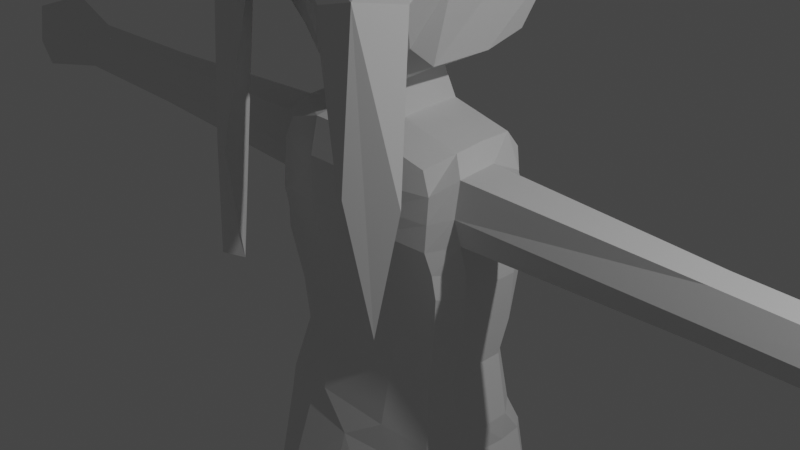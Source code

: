 # Source: Assistant_4.0.blend  (saved by Blender 2.80.75; exported with 4.5.12 LTS)
import bpy
from mathutils import Matrix  # noqa: F401  (used for matrix-valued properties, if any)

bpy.ops.wm.read_factory_settings(use_empty=True)
scene = bpy.context.scene
scene.name = 'Scene'

# ---- collections
col_collection = bpy.data.collections.new('Collection'); scene.collection.children.link(col_collection)

# ---- world
world_world = bpy.data.worlds.new('World'); scene.world = world_world
world_world.use_nodes = True; world_world.node_tree.nodes.clear()
_N = world_world.node_tree.nodes; _L = world_world.node_tree.links
n0 = _N.new('ShaderNodeOutputWorld'); n0.name = 'World Output'; n0.location = (300, 300)
n1 = _N.new('ShaderNodeBackground'); n1.name = 'Background'; n1.location = (10, 300)
n1.inputs[0].default_value = (0.05088, 0.05088, 0.05088, 1.0)
_L.new(n1.outputs[0], n0.inputs[0])
n0.is_active_output = True
world_world.color = (0.05088, 0.05088, 0.05088)
world_world.use_sun_shadow = False
world_world.sun_shadow_jitter_overblur = 0.0

# ---- cameras
cam_camera = bpy.data.cameras.new('Camera')
cam_camera.clip_end = 100.0
cam_camera.ortho_scale = 7.314

# ---- lights
light_light = bpy.data.lights.new('Light', 'POINT')
light_light.transmission_factor = 0.0
light_light.energy = 1000.0
light_light.shadow_soft_size = 0.1
light_light.shadow_maximum_resolution = 0.006
light_light.use_absolute_resolution = True

# ---- meshes
me_cube_004 = bpy.data.meshes.new('Cube.004')
me_cube_004.from_pydata([(0.5442, 1.054, 0.9597), (0.6869, 0.9236, -0.8036), (-0.55, 0.4537, -0.8913), (0.5442, 0.4537, 1.116), (-0.5799, 0.9237, 1.001), (-0.4778, 0.9837, -0.8842), (-0.6521, 0.4537, 1.158), (0.9138, 0.4537, -0.8107), (0.5442, 0.0, 1.116), (0.9138, 0.0, -0.8107), (-0.55, 0.0, -0.8913), (-0.6521, 0.0, 1.158), (-0.2882, 0.375, 1.274), (0.03483, 0.375, 1.306), (0.3911, 0.375, 1.306), (-0.2882, 1.054, 1.118), (0.03483, 1.054, 1.149), (0.3911, 1.054, 1.149), (-0.6093, 1.044, -1.993), (-0.6815, 0.4537, -1.965), (0.6625, 0.9836, -1.993), (0.4705, 1.114, -0.8775), (0.1142, 1.114, -0.8775), (-0.2088, 1.114, -0.9088), (-0.2882, 0.0, 1.318), (0.3911, 0.0, 1.349), (-0.7428, 0.4537, 0.7747), (-0.7488, 0.4537, 0.2745), (-0.6288, 0.4537, -0.2744), (0.5962, 1.024, 0.7075), (0.8267, 0.9636, 0.2682), (0.807, 0.9636, -0.2573), (0.7902, 0.4537, 0.6861), (1.047, 0.4337, 0.2967), (1.073, 0.4337, -0.2573), (-0.605, 1.024, 0.7747), (-0.6503, 1.024, 0.2317), (-0.5566, 1.084, -0.2744), (0.7902, 0.0, 0.6861), (1.06, 0.0, 0.2967), (1.086, 0.0, -0.2573), (-0.7428, 0.0, 0.7747), (-0.7488, 0.0, 0.2745), (-0.6288, 0.0, -0.2744), (-0.4016, 1.213, 0.9449), (-0.3789, 1.213, 0.2771), (-0.2882, 1.213, -0.3113), (0.03483, 1.213, 0.9761), (0.02348, 1.213, 0.297), (0.03483, 1.213, -0.28), (0.3911, 1.213, 0.806), (0.3911, 1.213, 0.263), (0.3911, 1.213, -0.28), (0.624, 0.8586, -1.312), (-0.5406, 0.4537, -1.327), (-0.4685, 0.9186, -1.363), (0.8508, 0.4537, -1.276), (0.8508, 0.0, -1.276), (-0.5406, 0.0, -1.327), (0.4099, 1.048, -1.297), (0.05363, 1.048, -1.297), (-0.2694, 1.048, -1.329), (0.8893, 0.4537, -1.965), (0.8893, 0.0, -1.965), (-0.6815, 0.0, -1.965), (0.4221, 0.4537, -1.965), (0.0659, 0.4537, -1.965), (-0.2571, 0.4537, -1.965), (0.4221, 1.174, -1.993), (0.0659, 1.174, -1.993), (-0.2571, 1.174, -1.993), (0.4221, 0.0, -1.965), (0.0659, 0.0, -1.965), (-0.2571, 0.0, -1.965), (-0.6855, 0.4537, -0.02132), (0.8553, 1.003, 0.01093), (1.129, 0.4185, 0.02684), (-0.5805, 1.054, -0.02132), (1.162, 0.0, 0.01611), (-0.6855, 0.0, -0.02132), (-0.2882, 1.213, -0.0398), (0.03483, 1.213, -0.008522), (0.3911, 1.213, -0.008522), (-0.32, 3.7, 0.8714), (-0.3097, 3.7, 0.3468), (-0.0344, 3.7, 0.8915), (-0.03584, 3.7, 0.363), (-0.3108, 5.452, 0.8466), (-0.3012, 5.452, 0.3727), (-0.04286, 5.452, 0.8653), (-0.04447, 5.452, 0.3876), (-0.7458, 0.4537, 0.5246), (0.7114, 0.9936, 0.4878), (0.9186, 0.4437, 0.4914), (-0.6277, 1.024, 0.5032), (0.9251, 0.0, 0.4914), (-0.7458, 0.0, 0.5246), (-0.4639, 1.213, 0.5769), (0.1539, 1.213, 0.6196), (0.3911, 1.213, 0.5345), (-0.4318, 3.7, 0.5918), (0.09947, 3.7, 0.627), (-0.4101, 5.447, 0.5938), (0.07654, 5.447, 0.6263), (-0.2773, 6.584, 0.7876), (-0.4721, 6.381, 1.011), (-0.2767, 6.579, 0.4651), (-0.4381, 6.381, 0.2131), (-0.05745, 6.586, 0.8018), (0.09393, 6.382, 1.052), (0.07432, 6.381, 0.2362), (-0.07287, 6.582, 0.4721), (-0.5578, 6.336, 0.5633), (-0.3238, 6.668, 0.5737), (0.009399, 6.632, 0.6319), (0.2618, 6.339, 0.6194), (-0.2052, 0.3117, 1.614), (0.01938, 0.3117, 1.645), (0.2969, 0.3117, 1.639), (-0.2052, 0.0, 1.473), (0.01938, 0.0, 1.505), (0.2969, 0.0, 1.498), (0.9594, 1.068, 2.702), (0.9745, 1.007, 3.268), (-0.5122, 0.6808, 2.048), (-0.5884, 0.5967, 3.745), (-0.8595, 0.9742, 2.719), (-0.8444, 0.9127, 3.285), (0.7163, 0.8846, 2.029), (0.7303, 0.7002, 3.723), (-0.8261, 0.0, 1.66), (-0.7942, 0.0, 3.82), (1.032, 0.0, 1.665), (0.9507, 0.0, 3.768), (1.416, 0.0, 3.284), (1.601, 0.0, 2.537), (-1.197, 0.0, 3.341), (-1.197, 0.0, 2.674), (0.2993, 0.8574, 1.903), (-0.3268, 0.789, 1.868), (-0.3504, 0.7638, 3.84), (0.3163, 0.7638, 3.84), (-0.3333, 0.0, 4.0), (0.3333, 0.0, 4.0), (0.2927, 0.0, 1.474), (-0.3417, 0.0, 1.506), (-0.3333, 1.0, 2.667), (0.3333, 1.0, 2.667), (-0.3182, 0.9385, 3.232), (0.3078, 1.007, 3.268), (0.9517, 1.037, 3.355), (-0.6112, 0.6271, 3.832), (-0.8637, 1.015, 3.333), (0.7076, 0.7306, 3.81), (-0.817, 0.0, 3.907), (0.928, 0.0, 3.855), (1.438, 0.0, 3.449), (-1.22, 0.0, 3.428), (-0.3732, 0.7942, 3.927), (0.2935, 0.7942, 3.927), (-0.3561, 0.0, 4.087), (0.3105, 0.0, 4.087), (-0.3696, 1.063, 3.235), (0.2851, 1.037, 3.355), (-1.318, 0.0, 3.076), (0.7956, 1.182, 2.925), (0.3174, 1.201, 3.237), (-0.5837, 1.142, 2.862), (-0.8735, 1.025, 2.553), (-1.37, 0.4528, 2.534), (-1.242, 0.7906, 2.56), (-0.8212, 0.0, 3.932), (-1.224, 0.0, 3.453), (-0.6154, 0.6555, 3.857), (0.2893, 0.8226, 3.952), (0.7034, 0.759, 3.835), (-0.8679, 1.044, 3.358), (0.9475, 1.066, 3.379), (1.434, 0.0, 3.474), (0.9238, 0.0, 3.88), (0.3064, 0.0, 4.112), (0.2809, 1.066, 3.379), (-0.3774, 0.8226, 3.952), (-0.3603, 0.0, 4.112), (-0.3738, 1.092, 3.26), (-1.323, 0.0, 3.101), (0.7914, 1.21, 2.949), (0.3132, 1.229, 3.261), (-0.8777, 1.053, 2.578), (-0.5879, 1.17, 2.887), (-1.428, 0.5631, 2.58), (-1.381, 0.9217, 2.663), (-1.239, 0.9629, -0.3626), (-1.482, 0.8292, 0.9061), (-1.201, 1.273, 0.9061), (-1.382, 1.143, -0.3212), (-1.507, 0.8976, 0.9993), (-1.205, 1.301, 0.9309), (1.196, 1.018, 3.035), (1.3, 0.7701, 3.038), (1.482, 0.338, 3.044), (1.576, 0.1134, 3.047), (1.01, 0.9278, 3.392), (1.172, 0.5742, 3.423), (1.311, 0.2695, 3.45), (-0.2117, 1.202, 2.957), (-0.2137, 1.23, 2.982), (-0.2119, 1.231, 2.983), (-0.145, 1.089, 3.31), (-0.7853, 1.153, -3.28), (-1.011, 0.6758, -3.1), (-0.7096, 0.6758, -2.266), (-0.6452, 1.067, -2.294), (0.8783, 0.6758, -2.275), (0.7963, 1.039, -2.303), (-0.7937, 0.0, -2.266), (0.9622, 0.0, -2.275), (0.3872, 1.181, -2.303), (-0.3333, 1.15, -2.303), (0.8441, 1.2, -3.28), (-1.048, 0.0, -3.1), (0.9948, 0.0, -3.251), (0.3562, 1.404, -3.28), (-0.3351, 1.389, -3.28), (-0.3007, 0.0, -3.28), (0.6582, 1.151, -2.303), (0.6993, 0.0, -3.28), (-0.5672, 1.09, -2.303), (-0.6318, 1.293, -3.28), (-0.634, 0.0, -3.28), (0.001146, 1.15, -2.303), (-0.0008379, 1.389, -3.28), (0.3372, 1.13, -4.292), (-0.2963, 1.126, -4.289), (-0.3066, 0.236, -4.29), (-0.5715, 0.3754, -4.288), (-0.6198, 0.67, -4.287), (0.3157, 0.2421, -4.291), (0.6338, 0.2382, -4.289), (0.7189, 0.6793, -4.291), (0.6145, 1.084, -4.291), (-0.4953, 1.025, -4.288), (-0.007287, 0.2426, -4.292), (0.01316, 1.119, -4.292), (0.6718, 0.9503, -4.292), (0.008449, 1.346, -4.264), (-0.3256, 1.346, -4.264), (0.007775, 0.0, -4.298), (0.3411, 0.0, -4.298), (-0.6589, 0.0, -4.298), (-0.3256, 0.0, -4.298), (0.9306, 0.0, -4.298), (0.3584, 1.356, -4.264), (0.9585, 0.6758, -4.298), (-0.8068, 0.163, -4.298), (-0.5827, 1.292, -4.264), (-0.8664, 0.6758, -4.298), (0.8803, 1.274, -4.298), (-0.7482, 1.251, -4.298), (-0.0006673, 1.002, -6.461), (-0.2823, 0.8844, -6.461), (-0.3458, 0.5349, -6.461), (-0.2923, 0.3897, -6.46), (0.3315, 1.005, -6.461), (0.5803, 0.6962, -6.462), (-0.3384, 0.8385, -6.461), (-0.3545, 0.6962, -6.462), (0.5172, 0.9435, -6.461), (0.9299, 0.6758, -3.28), (0.366, 0.0, -3.28), (0.6578, 1.39, -3.28), (0.03264, 0.0, -3.28), (0.6744, 0.0, -4.298), (0.6695, 1.346, -4.264), (-0.003148, 0.3976, -6.461), (0.3138, 0.3965, -6.46), (0.4937, 0.4408, -6.46), (0.0113, 0.5953, -8.992), (-0.2728, 0.5972, -8.992), (-0.2779, 0.8704, -8.992), (-0.5237, 0.9817, -9.426), (0.6578, 0.9817, -9.426), (-0.6463, 0.6962, -9.426), (0.3631, 0.9817, -9.426), (-0.3207, 0.9817, -9.426), (0.01529, 0.8704, -8.992), (-0.2901, 0.7306, -8.992), (0.1877, 0.6192, -8.992), (0.192, 0.8704, -8.992), (0.01524, 0.9817, -9.426), (0.3478, 0.4227, -9.426), (0.6511, 0.4227, -9.426), (-0.5703, 0.5484, -9.426), (0.01444, 0.4227, -9.426), (-0.3189, 0.4227, -9.426), (0.7528, 0.6962, -9.426), (0.9755, 0.4227, -9.426), (0.8967, 0.4227, -9.145), (0.9842, 0.6962, -9.155), (1.054, 0.6962, -9.426), (0.9384, 0.9817, -9.426), (0.8461, 0.9817, -9.159), (-0.5243, 0.9817, -9.201), (0.6493, 0.4227, -9.24), (0.01265, 0.4227, -9.191), (0.346, 0.4227, -9.191), (-0.5217, 0.5554, -9.201), (-0.607, 0.6962, -9.196), (-0.3207, 0.4227, -9.191), (0.9361, 0.4227, -9.284), (-0.6913, 0.2984, 3.783), (0.8743, 0.4423, 1.847), (-0.6691, 0.3404, 1.854), (0.8405, 0.3501, 3.746), (1.28, 0.5342, 2.62), (1.195, 0.5035, 3.276), (-1.028, 0.4871, 2.697), (-1.021, 0.4563, 3.313), (-0.3343, 0.3945, 1.687), (0.296, 0.4287, 1.689), (0.3248, 0.3819, 3.92), (-0.3419, 0.3819, 3.92), (1.272, 0.4227, -9.426), (1.193, 0.4227, -9.145), (1.281, 0.6962, -9.155), (1.351, 0.6962, -9.426), (1.235, 0.9817, -9.426), (1.143, 0.9817, -9.159), (1.233, 0.4227, -9.284), (1.309, 0.6962, -9.288), (1.188, 0.9817, -9.316), (-0.5237, 0.9817, -9.426), (0.6578, 0.9817, -9.426), (0.3631, 0.9817, -9.426), (-0.3207, 0.9817, -9.426), (0.01524, 0.9817, -9.426), (0.9384, 0.9817, -9.426), (0.8461, 0.9817, -9.159), (-0.5243, 0.9817, -9.201), (0.01464, 0.9817, -9.22), (-0.3213, 0.9817, -9.22), (0.3625, 0.9817, -9.228), (0.6264, 0.9817, -9.207), (0.8914, 0.9817, -9.316), (1.235, 0.9817, -9.426), (1.143, 0.9817, -9.159), (1.188, 0.9817, -9.316), (0.004333, 0.4668, -7.727), (0.3389, 0.9624, -7.727), (0.4714, 0.7149, -7.727), (-0.294, 0.8454, -7.727), (0.3989, 0.5197, -7.727), (-0.27, 0.5212, -7.727), (-0.2872, 0.4586, -7.727), (0.01259, 0.9554, -7.727), (-0.2834, 0.8996, -7.727), (0.3915, 0.9301, -7.727), (-0.3157, 0.6874, -7.727), (0.3191, 0.4653, -7.727), (0.2638, 0.7306, -8.992), (0.9034, 0.6962, -9.426), (0.798, 0.9817, -9.426), (0.8131, 0.4227, -9.426), (0.5187, 0.926, -9.075), (0.7926, 0.4227, -9.262), (0.798, 0.9817, -9.426), (0.7588, 0.9817, -9.262), (0.5187, 0.926, -9.075), (0.6237, 0.7134, -9.073), (0.5419, 0.5211, -9.068)], [], [(26, 6, 4, 35), (1, 7, 56, 53), (41, 11, 6, 26), (15, 4, 6, 12), (50, 17, 0, 29), (7, 9, 57, 56), (12, 6, 11, 24), (23, 22, 60, 61), (32, 3, 8, 38), (29, 0, 3, 32), (10, 2, 54, 58), (3, 14, 25, 8), (25, 14, 118, 121), (12, 24, 119, 116), (2, 5, 55, 54), (22, 21, 59, 60), (35, 4, 15, 44), (44, 15, 16, 47), (47, 16, 17, 50), (0, 17, 14, 3), (17, 16, 13, 14), (16, 15, 12, 13), (22, 49, 52, 21), (81, 48, 51, 82), (98, 47, 50, 99), (23, 46, 49, 22), (80, 45, 48, 81), (44, 47, 85, 83), (5, 37, 46, 23), (77, 36, 45, 80), (94, 35, 44, 97), (1, 31, 34, 7), (75, 30, 33, 76), (92, 29, 32, 93), (7, 34, 40, 9), (76, 33, 39, 78), (93, 32, 38, 95), (21, 52, 31, 1), (82, 51, 30, 75), (99, 50, 29, 92), (10, 43, 28, 2), (79, 42, 27, 74), (96, 41, 26, 91), (2, 28, 37, 5), (74, 27, 36, 77), (91, 26, 35, 94), (54, 55, 18, 19), (61, 60, 69, 70), (56, 57, 63, 62), (53, 56, 62, 20), (60, 59, 68, 69), (58, 54, 19, 64), (21, 1, 53, 59), (5, 23, 61, 55), (19, 67, 73, 64), (68, 20, 62, 65), (65, 62, 63, 71), (67, 66, 72, 73), (66, 65, 71, 72), (18, 70, 67, 19), (70, 69, 66, 67), (69, 68, 65, 66), (55, 61, 70, 18), (59, 53, 20, 68), (28, 74, 77, 37), (43, 79, 74, 28), (52, 82, 75, 31), (34, 76, 78, 40), (31, 75, 76, 34), (37, 77, 80, 46), (46, 80, 81, 49), (49, 81, 82, 52), (86, 84, 88, 90), (97, 44, 83, 100), (98, 48, 86, 101), (48, 45, 84, 86), (102, 87, 105, 112), (100, 83, 87, 102), (83, 85, 89, 87), (101, 86, 90, 103), (89, 103, 115, 109), (88, 102, 112, 107), (90, 88, 107, 110), (103, 90, 110, 115), (85, 101, 103, 89), (84, 100, 102, 88), (47, 98, 101, 85), (45, 97, 100, 84), (27, 91, 94, 36), (42, 96, 91, 27), (51, 99, 92, 30), (33, 93, 95, 39), (30, 92, 93, 33), (36, 94, 97, 45), (48, 98, 99, 51), (87, 89, 109, 105), (113, 106, 107, 112), (115, 110, 111, 114), (106, 111, 110, 107), (105, 109, 108, 104), (104, 113, 112, 105), (109, 115, 114, 108), (106, 113, 104, 108, 114, 111), (144, 120, 121), (144, 118, 138, 319), (13, 12, 116, 117), (14, 13, 117, 118), (317, 310, 125, 127), (149, 141, 129, 123), (311, 314, 135, 132), (138, 147, 122, 128), (147, 149, 123, 122), (314, 315, 134, 135), (321, 310, 131, 142), (319, 311, 132, 144), (315, 313, 133, 134), (312, 316, 126, 124), (316, 317, 127, 126), (312, 318, 145, 130), (138, 118, 117), (313, 320, 143, 133), (320, 321, 142, 143), (126, 127, 148, 146), (146, 148, 149, 147), (124, 126, 146, 139), (139, 146, 147, 138), (127, 125, 140, 148), (148, 140, 141, 149), (157, 152, 151, 154), (163, 150, 153, 159), (158, 160, 154, 151), (150, 156, 155, 153), (153, 155, 161, 159), (159, 161, 160, 158), (152, 162, 158, 151), (162, 163, 159, 158), (157, 164, 169, 170, 152), (163, 166, 165, 150), (162, 167, 205, 166, 163), (152, 170, 168), (168, 167, 162, 152), (172, 171, 173, 176), (181, 174, 175, 177), (182, 173, 171, 183), (177, 175, 179, 178, 204, 203, 202), (175, 174, 180, 179), (174, 182, 183, 180), (176, 173, 182, 184), (184, 182, 174, 181, 208), (172, 176, 191, 190, 185), (177, 202, 198), (181, 177, 186, 187), (184, 208, 206, 189), (176, 188, 191), (188, 176, 184, 189), (166, 205, 207, 187), (169, 164, 185, 190), (191, 188, 197, 195), (167, 168, 188, 189), (169, 190, 196, 193), (192, 193, 196, 195), (194, 192, 195, 197), (168, 170, 192, 194), (190, 191, 195, 196), (188, 168, 194, 197), (170, 169, 193, 192), (202, 203, 199), (203, 204, 200), (204, 178, 201), (207, 205, 206), (206, 205, 167, 189), (206, 208, 207), (207, 208, 181, 187), (225, 214, 219, 270), (227, 218, 223, 228), (211, 212, 209, 210), (213, 216, 221, 268), (215, 211, 210, 220), (214, 213, 268, 219), (230, 217, 222, 231), (217, 225, 270, 222), (212, 227, 228, 209), (218, 230, 231, 223), (223, 231, 245, 246), (209, 228, 255, 258), (224, 229, 249, 250), (222, 270, 273, 252), (271, 224, 250, 247), (231, 222, 252, 245), (210, 209, 258, 256), (229, 220, 254, 249), (228, 223, 246, 255), (220, 210, 256, 254), (243, 233, 246, 245), (242, 237, 248, 247), (235, 234, 250, 249), (238, 251, 272), (240, 232, 252, 273), (234, 242, 247, 250), (238, 239, 253, 251), (232, 243, 245, 252), (235, 249, 254), (233, 241, 255, 246), (236, 235, 254, 256), (237, 238, 272, 248), (239, 244, 257, 253), (244, 240, 273, 257), (241, 236, 256, 258), (241, 258, 255), (237, 242, 274, 275), (241, 233, 260, 265), (234, 235, 261, 262), (235, 236, 266, 261), (238, 237, 275, 276), (232, 240, 267, 263), (244, 239, 264, 267), (242, 234, 262, 274), (240, 244, 267), (239, 238, 276, 264), (236, 241, 265, 266), (243, 232, 263, 259), (233, 243, 259, 260), (269, 271, 247, 248), (221, 226, 272, 251), (268, 221, 251, 253), (219, 268, 253, 257), (270, 219, 257, 273), (226, 269, 248, 272), (352, 357, 286, 278), (352, 278, 353), (350, 355, 279), (347, 277, 287, 358), (355, 354, 285, 279), (349, 359, 288, 356), (354, 348, 288, 285), (357, 350, 279, 286), (358, 287, 351), (351, 287, 359, 349), (347, 353, 278, 277), (348, 356, 288), (280, 302, 338, 331), (304, 293, 290, 305), (301, 327, 345, 337), (364, 362, 296, 309), (330, 326, 344, 346), (307, 302, 280, 282), (305, 290, 291, 303), (361, 300, 299, 360), (304, 308, 294, 293), (361, 281, 332, 365), (306, 307, 282, 292), (306, 292, 294, 308), (289, 283, 281, 295, 291, 290, 293, 294, 292, 282, 280, 284), (298, 297, 323, 324), (296, 299, 325, 322), (362, 360, 299, 296), (368, 369, 297, 298), (284, 280, 331, 334), (368, 298, 301, 363), (283, 289, 335, 333), (297, 309, 328, 323), (299, 300, 326, 325), (278, 306, 308), (278, 286, 307, 306), (281, 283, 333, 332), (277, 278, 308, 304), (287, 305, 303), (286, 279, 302, 307), (289, 284, 334, 335), (369, 364, 309, 297), (277, 304, 305, 287), (19, 215, 64), (18, 211, 19), (18, 227, 212), (18, 218, 227), (70, 230, 218), (69, 217, 230), (68, 225, 217), (20, 214, 225), (20, 213, 214), (62, 216, 213), (19, 211, 215), (18, 212, 211), (18, 70, 218), (70, 69, 230), (69, 68, 217), (68, 20, 225), (20, 62, 213), (62, 63, 216), (145, 119, 120), (145, 116, 119), (139, 117, 116), (144, 145, 120), (144, 121, 118), (145, 318, 139, 116), (139, 138, 117), (141, 140, 321, 320), (129, 141, 320, 313), (124, 139, 318, 312), (137, 136, 317, 316), (130, 137, 316, 312), (123, 129, 313, 315), (138, 128, 311, 319), (140, 125, 310, 321), (122, 123, 315, 314), (128, 122, 314, 311), (136, 131, 310, 317), (329, 325, 326, 330), (329, 328, 322, 325), (324, 323, 328, 329), (324, 329, 330, 327), (309, 296, 322, 328), (326, 300, 336, 344), (301, 298, 324, 327), (338, 340, 334, 331), (340, 339, 335, 334), (339, 341, 333, 335), (341, 342, 332, 333), (366, 343, 336, 365), (367, 337, 343, 366), (288, 342, 341), (285, 288, 341, 339), (279, 285, 339, 340), (279, 340, 338), (343, 337, 345, 346), (336, 343, 346, 344), (288, 363, 301, 337, 367), (327, 330, 346, 345), (302, 279, 338), (263, 267, 356, 348), (274, 262, 353, 347), (276, 351, 349, 264), (275, 358, 351, 276), (266, 265, 350, 357), (259, 263, 348, 354), (264, 349, 356, 267), (260, 259, 354, 355), (274, 347, 358, 275), (265, 260, 355, 350), (261, 352, 353, 262), (261, 266, 357, 352), (288, 367, 366, 342), (342, 366, 365, 332), (287, 303, 364, 369), (359, 368, 363, 288), (359, 287, 369, 368), (291, 295, 360, 362), (300, 361, 365, 336), (281, 361, 360, 295), (303, 291, 362, 364)])
_uv = me_cube_004.uv_layers.new(name='UVMap')
_uv.uv.foreach_set('vector', [0.5625, 0.1875, 0.625, 0.1875, 0.625, 0.25, 0.5625, 0.25, 0.375, 0.25, 0.375, 0.3125, 0.375, 0.3125, 0.375, 0.25, 0.5625, 0.125, 0.625, 0.125, 0.625, 0.1875, 0.5625, 0.1875, 0.5625, 0.75, 0.625, 0.75, 0.625, 0.8125, 0.5625, 0.8125, 0.3125, 0.6875, 0.375, 0.6875, 0.375, 0.75, 0.3125, 0.75, 0.375, 0.3125, 0.375, 0.375, 0.375, 0.375, 0.375, 0.3125, 0.5625, 0.8125, 0.625, 0.8125, 0.625, 0.875, 0.5625, 0.875, 0.125, 0.5625, 0.125, 0.625, 0.125, 0.625, 0.125, 0.5625, 0.5625, 0.3125, 0.625, 0.3125, 0.625, 0.375, 0.5625, 0.375, 0.5625, 0.25, 0.625, 0.25, 0.625, 0.3125, 0.5625, 0.3125, 0.375, 0.125, 0.375, 0.1875, 0.375, 0.1875, 0.375, 0.125, 0.375, 0.8125, 0.4375, 0.8125, 0.4375, 0.875, 0.375, 0.875, 0.4375, 0.875, 0.4375, 0.8125, 0.4375, 0.8125, 0.4375, 0.875, 0.5625, 0.8125, 0.5625, 0.875, 0.5625, 0.875, 0.5625, 0.8125, 0.375, 0.1875, 0.375, 0.25, 0.375, 0.25, 0.375, 0.1875, 0.125, 0.625, 0.125, 0.6875, 0.125, 0.6875, 0.125, 0.625, 0.3125, 0.5, 0.375, 0.5, 0.375, 0.5625, 0.3125, 0.5625, 0.3125, 0.5625, 0.375, 0.5625, 0.375, 0.625, 0.3125, 0.625, 0.3125, 0.625, 0.375, 0.625, 0.375, 0.6875, 0.3125, 0.6875, 0.375, 0.75, 0.4375, 0.75, 0.4375, 0.8125, 0.375, 0.8125, 0.4375, 0.75, 0.5, 0.75, 0.5, 0.8125, 0.4375, 0.8125, 0.5, 0.75, 0.5625, 0.75, 0.5625, 0.8125, 0.5, 0.8125, 0.125, 0.625, 0.1875, 0.625, 0.1875, 0.6875, 0.125, 0.6875, 0.2188, 0.625, 0.25, 0.625, 0.25, 0.6875, 0.2188, 0.6875, 0.2812, 0.625, 0.3125, 0.625, 0.3125, 0.6875, 0.2812, 0.6875, 0.125, 0.5625, 0.1875, 0.5625, 0.1875, 0.625, 0.125, 0.625, 0.2188, 0.5625, 0.25, 0.5625, 0.25, 0.625, 0.2188, 0.625, 0.3125, 0.5625, 0.3125, 0.625, 0.3125, 0.625, 0.3125, 0.5625, 0.125, 0.5, 0.1875, 0.5, 0.1875, 0.5625, 0.125, 0.5625, 0.2188, 0.5, 0.25, 0.5, 0.25, 0.5625, 0.2188, 0.5625, 0.2812, 0.5, 0.3125, 0.5, 0.3125, 0.5625, 0.2812, 0.5625, 0.375, 0.25, 0.4375, 0.25, 0.4375, 0.3125, 0.375, 0.3125, 0.4687, 0.25, 0.5, 0.25, 0.5, 0.3125, 0.4688, 0.3125, 0.5312, 0.25, 0.5625, 0.25, 0.5625, 0.3125, 0.5313, 0.3125, 0.375, 0.3125, 0.4375, 0.3125, 0.4375, 0.375, 0.375, 0.375, 0.4688, 0.3125, 0.5, 0.3125, 0.5, 0.375, 0.4688, 0.375, 0.5313, 0.3125, 0.5625, 0.3125, 0.5625, 0.375, 0.5312, 0.375, 0.125, 0.6875, 0.1875, 0.6875, 0.1875, 0.75, 0.125, 0.75, 0.2188, 0.6875, 0.25, 0.6875, 0.25, 0.75, 0.2188, 0.75, 0.2812, 0.6875, 0.3125, 0.6875, 0.3125, 0.75, 0.2812, 0.75, 0.375, 0.125, 0.4375, 0.125, 0.4375, 0.1875, 0.375, 0.1875, 0.4688, 0.125, 0.5, 0.125, 0.5, 0.1875, 0.4688, 0.1875, 0.5312, 0.125, 0.5625, 0.125, 0.5625, 0.1875, 0.5312, 0.1875, 0.375, 0.1875, 0.4375, 0.1875, 0.4375, 0.25, 0.375, 0.25, 0.4688, 0.1875, 0.5, 0.1875, 0.5, 0.25, 0.4687, 0.25, 0.5312, 0.1875, 0.5625, 0.1875, 0.5625, 0.25, 0.5312, 0.25, 0.375, 0.1875, 0.375, 0.25, 0.375, 0.25, 0.375, 0.1875, 0.125, 0.5625, 0.125, 0.625, 0.125, 0.625, 0.125, 0.5625, 0.375, 0.3125, 0.375, 0.375, 0.375, 0.375, 0.375, 0.3125, 0.375, 0.25, 0.375, 0.3125, 0.375, 0.3125, 0.375, 0.25, 0.125, 0.625, 0.125, 0.6875, 0.125, 0.6875, 0.125, 0.625, 0.375, 0.125, 0.375, 0.1875, 0.375, 0.1875, 0.375, 0.125, 0.125, 0.6875, 0.125, 0.75, 0.125, 0.75, 0.125, 0.6875, 0.125, 0.5, 0.125, 0.5625, 0.125, 0.5625, 0.125, 0.5, 0.375, 0.5625, 0.4375, 0.5625, 0.4375, 0.625, 0.375, 0.625, 0.5625, 0.5, 0.625, 0.5, 0.625, 0.5625, 0.5625, 0.5625, 0.5625, 0.5625, 0.625, 0.5625, 0.625, 0.625, 0.5625, 0.625, 0.4375, 0.5625, 0.5, 0.5625, 0.5, 0.625, 0.4375, 0.625, 0.5, 0.5625, 0.5625, 0.5625, 0.5625, 0.625, 0.5, 0.625, 0.375, 0.5, 0.4375, 0.5, 0.4375, 0.5625, 0.375, 0.5625, 0.4375, 0.5, 0.5, 0.5, 0.5, 0.5625, 0.4375, 0.5625, 0.5, 0.5, 0.5625, 0.5, 0.5625, 0.5625, 0.5, 0.5625, 0.125, 0.5, 0.125, 0.5625, 0.125, 0.5625, 0.125, 0.5, 0.125, 0.6875, 0.125, 0.75, 0.125, 0.75, 0.125, 0.6875, 0.4375, 0.1875, 0.4688, 0.1875, 0.4687, 0.25, 0.4375, 0.25, 0.4375, 0.125, 0.4688, 0.125, 0.4688, 0.1875, 0.4375, 0.1875, 0.1875, 0.6875, 0.2188, 0.6875, 0.2188, 0.75, 0.1875, 0.75, 0.4375, 0.3125, 0.4688, 0.3125, 0.4688, 0.375, 0.4375, 0.375, 0.4375, 0.25, 0.4687, 0.25, 0.4688, 0.3125, 0.4375, 0.3125, 0.1875, 0.5, 0.2188, 0.5, 0.2188, 0.5625, 0.1875, 0.5625, 0.1875, 0.5625, 0.2188, 0.5625, 0.2188, 0.625, 0.1875, 0.625, 0.1875, 0.625, 0.2188, 0.625, 0.2188, 0.6875, 0.1875, 0.6875, 0.25, 0.625, 0.25, 0.5625, 0.25, 0.5625, 0.25, 0.625, 0.2812, 0.5625, 0.3125, 0.5625, 0.3125, 0.5625, 0.2812, 0.5625, 0.2812, 0.625, 0.25, 0.625, 0.25, 0.625, 0.2812, 0.625, 0.25, 0.625, 0.25, 0.5625, 0.25, 0.5625, 0.25, 0.625, 0.2812, 0.5625, 0.3125, 0.5625, 0.3125, 0.5625, 0.2812, 0.5625, 0.2812, 0.5625, 0.3125, 0.5625, 0.3125, 0.5625, 0.2812, 0.5625, 0.3125, 0.5625, 0.3125, 0.625, 0.3125, 0.625, 0.3125, 0.5625, 0.2812, 0.625, 0.25, 0.625, 0.25, 0.625, 0.2812, 0.625, 0.3125, 0.625, 0.2812, 0.625, 0.2812, 0.625, 0.3125, 0.625, 0.25, 0.5625, 0.2812, 0.5625, 0.2812, 0.5625, 0.25, 0.5625, 0.25, 0.625, 0.25, 0.5625, 0.25, 0.5625, 0.25, 0.625, 0.2812, 0.625, 0.25, 0.625, 0.25, 0.625, 0.2812, 0.625, 0.3125, 0.625, 0.2812, 0.625, 0.2812, 0.625, 0.3125, 0.625, 0.25, 0.5625, 0.2812, 0.5625, 0.2812, 0.5625, 0.25, 0.5625, 0.3125, 0.625, 0.2812, 0.625, 0.2812, 0.625, 0.3125, 0.625, 0.25, 0.5625, 0.2812, 0.5625, 0.2812, 0.5625, 0.25, 0.5625, 0.5, 0.1875, 0.5312, 0.1875, 0.5312, 0.25, 0.5, 0.25, 0.5, 0.125, 0.5312, 0.125, 0.5312, 0.1875, 0.5, 0.1875, 0.25, 0.6875, 0.2812, 0.6875, 0.2812, 0.75, 0.25, 0.75, 0.5, 0.3125, 0.5313, 0.3125, 0.5312, 0.375, 0.5, 0.375, 0.5, 0.25, 0.5312, 0.25, 0.5313, 0.3125, 0.5, 0.3125, 0.25, 0.5, 0.2812, 0.5, 0.2812, 0.5625, 0.25, 0.5625, 0.25, 0.625, 0.2812, 0.625, 0.2812, 0.6875, 0.25, 0.6875, 0.3125, 0.5625, 0.3125, 0.625, 0.3125, 0.625, 0.3125, 0.5625, 0.2795, 0.5802, 0.2698, 0.5844, 0.25, 0.5625, 0.2812, 0.5625, 0.2812, 0.625, 0.25, 0.625, 0.2695, 0.6036, 0.2818, 0.6094, 0.2698, 0.5844, 0.2695, 0.6036, 0.25, 0.625, 0.25, 0.5625, 0.3125, 0.5625, 0.3125, 0.625, 0.2947, 0.6046, 0.2947, 0.5846, 0.2947, 0.5846, 0.2795, 0.5802, 0.2812, 0.5625, 0.3125, 0.5625, 0.3125, 0.625, 0.2812, 0.625, 0.2818, 0.6094, 0.2947, 0.6046, 0.2698, 0.5844, 0.2795, 0.5802, 0.2947, 0.5846, 0.2947, 0.6046, 0.2818, 0.6094, 0.2695, 0.6036, 0.2929, 0.6225, 0.4375, 0.875, 0.4375, 0.875, 0.2929, 0.6225, 0.4375, 0.8125, 0.2917, 0.5, 0.2923, 0.5612, 0.5, 0.8125, 0.5625, 0.8125, 0.5625, 0.8125, 0.5, 0.8125, 0.4375, 0.8125, 0.5, 0.8125, 0.5, 0.8125, 0.4375, 0.8125, 0.5417, 0.1875, 0.625, 0.1875, 0.625, 0.25, 0.5417, 0.25, 0.5417, 0.4167, 0.625, 0.4167, 0.625, 0.5, 0.5417, 0.5, 0.375, 0.5625, 0.4583, 0.5625, 0.4583, 0.625, 0.375, 0.625, 0.375, 0.4167, 0.4583, 0.4167, 0.4583, 0.5, 0.375, 0.5, 0.4583, 0.4167, 0.5417, 0.4167, 0.5417, 0.5, 0.4583, 0.5, 0.4583, 0.5625, 0.5417, 0.5625, 0.5417, 0.625, 0.4583, 0.625, 0.7917, 0.5625, 0.875, 0.5625, 0.875, 0.625, 0.7917, 0.625, 0.2923, 0.5612, 0.375, 0.5625, 0.375, 0.625, 0.2929, 0.6225, 0.5417, 0.5625, 0.625, 0.5625, 0.625, 0.625, 0.5417, 0.625, 0.375, 0.1875, 0.4583, 0.1875, 0.4583, 0.25, 0.375, 0.25, 0.4583, 0.1875, 0.5417, 0.1875, 0.5417, 0.25, 0.4583, 0.25, 0.125, 0.5625, 0.2083, 0.5625, 0.2083, 0.625, 0.125, 0.625, 0.2917, 0.5, 0.4375, 0.8125, 0.5, 0.8125, 0.625, 0.5625, 0.7083, 0.5625, 0.7083, 0.625, 0.625, 0.625, 0.7083, 0.5625, 0.7917, 0.5625, 0.7917, 0.625, 0.7083, 0.625, 0.4583, 0.25, 0.5417, 0.25, 0.5417, 0.3333, 0.4583, 0.3333, 0.4583, 0.3333, 0.5417, 0.3333, 0.5417, 0.4167, 0.4583, 0.4167, 0.375, 0.25, 0.4583, 0.25, 0.4583, 0.3333, 0.375, 0.3333, 0.375, 0.3333, 0.4583, 0.3333, 0.4583, 0.4167, 0.375, 0.4167, 0.5417, 0.25, 0.625, 0.25, 0.625, 0.3333, 0.5417, 0.3333, 0.5417, 0.3333, 0.625, 0.3333, 0.625, 0.4167, 0.5417, 0.4167, 0.5417, 0.125, 0.5417, 0.25, 0.625, 0.25, 0.625, 0.125, 0.5417, 0.4167, 0.5417, 0.5, 0.625, 0.5, 0.625, 0.4167, 0.7917, 0.5, 0.7917, 0.625, 0.875, 0.625, 0.875, 0.5, 0.5417, 0.5, 0.5417, 0.625, 0.625, 0.625, 0.625, 0.5, 0.625, 0.5, 0.625, 0.625, 0.7083, 0.625, 0.7083, 0.5, 0.7083, 0.5, 0.7083, 0.625, 0.7917, 0.625, 0.7917, 0.5, 0.5417, 0.25, 0.5417, 0.3333, 0.625, 0.3333, 0.625, 0.25, 0.5417, 0.3333, 0.5417, 0.4167, 0.625, 0.4167, 0.625, 0.3333, 0.5417, 0.125, 0.5417, 0.125, 0.5417, 0.2061, 0.5417, 0.25, 0.5417, 0.25, 0.5417, 0.4167, 0.5417, 0.4167, 0.5417, 0.5, 0.5417, 0.5, 0.5417, 0.3333, 0.5417, 0.3333, 0.5417, 0.3822, 0.5417, 0.4167, 0.5417, 0.4167, 0.5417, 0.25, 0.5417, 0.25, 0.5417, 0.2955, 0.5417, 0.2955, 0.5417, 0.3333, 0.5417, 0.3333, 0.5417, 0.25, 0.5417, 0.125, 0.625, 0.125, 0.625, 0.25, 0.5417, 0.25, 0.5417, 0.4167, 0.625, 0.4167, 0.625, 0.5, 0.5417, 0.5, 0.7917, 0.5, 0.875, 0.5, 0.875, 0.625, 0.7917, 0.625, 0.5417, 0.5, 0.625, 0.5, 0.625, 0.625, 0.5417, 0.625, 0.5417, 0.5934, 0.5417, 0.5576, 0.5417, 0.5162, 0.625, 0.5, 0.7083, 0.5, 0.7083, 0.625, 0.625, 0.625, 0.7083, 0.5, 0.7917, 0.5, 0.7917, 0.625, 0.7083, 0.625, 0.5417, 0.25, 0.625, 0.25, 0.625, 0.3333, 0.5417, 0.3333, 0.5417, 0.3333, 0.625, 0.3333, 0.625, 0.4167, 0.5417, 0.4167, 0.5417, 0.3734, 0.5417, 0.125, 0.5417, 0.25, 0.5417, 0.25, 0.5417, 0.2061, 0.5417, 0.125, 0.5417, 0.5, 0.5417, 0.5162, 0.5417, 0.5109, 0.5417, 0.4167, 0.5417, 0.5, 0.5417, 0.5, 0.5417, 0.4167, 0.5417, 0.3333, 0.5417, 0.3734, 0.5417, 0.3824, 0.5417, 0.3333, 0.5417, 0.25, 0.5417, 0.2955, 0.5417, 0.25, 0.5417, 0.2955, 0.5417, 0.25, 0.5417, 0.3333, 0.5417, 0.3333, 0.5417, 0.4167, 0.5417, 0.3822, 0.5417, 0.3826, 0.5417, 0.4167, 0.5417, 0.2061, 0.5417, 0.125, 0.5417, 0.125, 0.5417, 0.2061, 0.5417, 0.25, 0.5417, 0.2955, 0.5417, 0.2955, 0.5417, 0.25, 0.5417, 0.3333, 0.5417, 0.2955, 0.5417, 0.2955, 0.5417, 0.3333, 0.5417, 0.2061, 0.5417, 0.2061, 0.5417, 0.2061, 0.5417, 0.2061, 0.5417, 0.25, 0.5417, 0.2061, 0.5417, 0.2061, 0.5417, 0.25, 0.5417, 0.2955, 0.5417, 0.25, 0.5417, 0.25, 0.5417, 0.2955, 0.5417, 0.2955, 0.5417, 0.25, 0.5417, 0.25, 0.5417, 0.2955, 0.5417, 0.2061, 0.5417, 0.25, 0.5417, 0.25, 0.5417, 0.2061, 0.5417, 0.2955, 0.5417, 0.2955, 0.5417, 0.2955, 0.5417, 0.2955, 0.5417, 0.25, 0.5417, 0.2061, 0.5417, 0.2061, 0.5417, 0.25, 0.5417, 0.5162, 0.5417, 0.5576, 0.5417, 0.5387, 0.5417, 0.5576, 0.5417, 0.5934, 0.5417, 0.5871, 0.5417, 0.5934, 0.5417, 0.625, 0.5417, 0.6123, 0.5417, 0.3826, 0.5417, 0.3822, 0.5417, 0.3824, 0.5417, 0.3824, 0.5417, 0.3822, 0.5417, 0.3333, 0.5417, 0.3333, 0.5417, 0.3824, 0.5417, 0.3734, 0.5417, 0.3826, 0.5417, 0.3826, 0.5417, 0.3734, 0.5417, 0.4167, 0.5417, 0.4167, 0.375, 0.4583, 0.375, 0.5, 0.375, 0.5, 0.375, 0.4583, 0.375, 0.2917, 0.375, 0.3333, 0.375, 0.3333, 0.375, 0.2917, 0.375, 0.1875, 0.375, 0.25, 0.375, 0.25, 0.375, 0.1875, 0.375, 0.5625, 0.375, 0.625, 0.375, 0.625, 0.375, 0.5625, 0.375, 0.125, 0.375, 0.1875, 0.375, 0.1875, 0.375, 0.125, 0.375, 0.5, 0.375, 0.5625, 0.375, 0.5625, 0.375, 0.5, 0.375, 0.375, 0.375, 0.4167, 0.375, 0.4167, 0.375, 0.375, 0.375, 0.4167, 0.375, 0.4583, 0.375, 0.4583, 0.375, 0.4167, 0.375, 0.25, 0.375, 0.2917, 0.375, 0.2917, 0.375, 0.25, 0.375, 0.3333, 0.375, 0.375, 0.375, 0.375, 0.375, 0.3333, 0.375, 0.3333, 0.375, 0.375, 0.375, 0.375, 0.375, 0.3333, 0.375, 0.25, 0.375, 0.2917, 0.375, 0.2917, 0.375, 0.25, 0.0, 0.0, 0.0, 0.0, 0.0, 0.0, 0.0, 0.0, 0.375, 0.4167, 0.375, 0.4583, 0.375, 0.4583, 0.375, 0.4167, 0.0, 0.0, 0.0, 0.0, 0.0, 0.0, 0.0, 0.0, 0.375, 0.375, 0.375, 0.4167, 0.375, 0.4167, 0.375, 0.375, 0.375, 0.1875, 0.375, 0.25, 0.375, 0.25, 0.375, 0.1875, 0.0, 0.0, 0.0, 0.0, 0.0, 0.0, 0.0, 0.0, 0.375, 0.2917, 0.375, 0.3333, 0.375, 0.3333, 0.375, 0.2917, 0.375, 0.125, 0.375, 0.1875, 0.375, 0.1875, 0.375, 0.125, 0.3103, 0.3138, 0.3129, 0.273, 0.375, 0.3333, 0.375, 0.375, 0.107, 0.112, 0.1227, 0.1509, 0.0, 0.0, 0.0, 0.0, 0.124, 0.08428, 0.1074, 0.09407, 0.0, 0.0, 0.0, 0.0, 0.2517, 0.3807, 0.375, 0.625, 0.0, 0.0, 0.3354, 0.4227, 0.3201, 0.3685, 0.375, 0.4167, 0.375, 0.4583, 0.1074, 0.09407, 0.107, 0.112, 0.0, 0.0, 0.0, 0.0, 0.2517, 0.3807, 0.3107, 0.4396, 0.375, 0.5625, 0.375, 0.625, 0.3201, 0.3685, 0.3103, 0.3138, 0.375, 0.375, 0.375, 0.4167, 0.124, 0.08428, 0.0, 0.0, 0.0, 0.0, 0.3129, 0.273, 0.3307, 0.245, 0.375, 0.2917, 0.375, 0.3333, 0.2684, 0.1758, 0.1266, 0.08401, 0.0, 0.0, 0.375, 0.1875, 0.1227, 0.1509, 0.2003, 0.2915, 0.0, 0.0, 0.0, 0.0, 0.3107, 0.4396, 0.3371, 0.4411, 0.375, 0.5, 0.375, 0.5625, 0.3371, 0.4411, 0.3354, 0.4227, 0.375, 0.4583, 0.375, 0.5, 0.3308, 0.2399, 0.2684, 0.1758, 0.375, 0.1875, 0.375, 0.25, 0.3308, 0.2399, 0.375, 0.25, 0.375, 0.2917, 0.1227, 0.1509, 0.107, 0.112, 0.107, 0.112, 0.1227, 0.1509, 0.3307, 0.245, 0.3129, 0.273, 0.3129, 0.273, 0.3307, 0.245, 0.1074, 0.09407, 0.124, 0.08428, 0.124, 0.08428, 0.1074, 0.09407, 0.1266, 0.08401, 0.2684, 0.1758, 0.2684, 0.1758, 0.1266, 0.08401, 0.2003, 0.2915, 0.1227, 0.1509, 0.1227, 0.1509, 0.2003, 0.2915, 0.3201, 0.3685, 0.3354, 0.4227, 0.3354, 0.4227, 0.3201, 0.3685, 0.3371, 0.4411, 0.3107, 0.4396, 0.3107, 0.4396, 0.3371, 0.4411, 0.107, 0.112, 0.1074, 0.09407, 0.1074, 0.09407, 0.107, 0.112, 0.3354, 0.4227, 0.3371, 0.4411, 0.3354, 0.4227, 0.3107, 0.4396, 0.2517, 0.3807, 0.2517, 0.3807, 0.3107, 0.4396, 0.2684, 0.1758, 0.3308, 0.2399, 0.3308, 0.2399, 0.2684, 0.1758, 0.3103, 0.3138, 0.3201, 0.3685, 0.3201, 0.3685, 0.3103, 0.3138, 0.3129, 0.273, 0.3103, 0.3138, 0.3103, 0.3138, 0.3129, 0.273, 0.0, 0.0, 0.0, 0.0, 0.0, 0.0, 0.0, 0.0, 0.0, 0.0, 0.0, 0.0, 0.0, 0.0, 0.0, 0.0, 0.375, 0.5625, 0.375, 0.625, 0.375, 0.625, 0.375, 0.5625, 0.375, 0.5, 0.375, 0.5625, 0.375, 0.5625, 0.375, 0.5, 0.375, 0.4583, 0.375, 0.5, 0.375, 0.5, 0.375, 0.4583, 0.0, 0.0, 0.0, 0.0, 0.0, 0.0, 0.0, 0.0, 0.1266, 0.08401, 0.2684, 0.1758, 0.2684, 0.1758, 0.1266, 0.08401, 0.0, 0.0, 0.0, 0.0, 0.0, 0.0, 0.3307, 0.245, 0.3129, 0.273, 0.3307, 0.245, 0.0, 0.0, 0.0, 0.0, 0.0, 0.0, 0.0, 0.0, 0.3129, 0.273, 0.3103, 0.3138, 0.3103, 0.3138, 0.3129, 0.273, 0.0, 0.0, 0.0, 0.0, 0.0, 0.0, 0.0, 0.0, 0.3103, 0.3138, 0.3201, 0.3685, 0.3201, 0.3685, 0.3103, 0.3138, 0.2684, 0.1758, 0.3308, 0.2399, 0.3308, 0.2399, 0.2684, 0.1758, 0.0, 0.0, 0.0, 0.0, 0.0, 0.0, 0.0, 0.0, 0.0, 0.0, 0.0, 0.0, 0.0, 0.0, 0.107, 0.112, 0.1074, 0.09407, 0.1074, 0.09407, 0.107, 0.112, 0.3201, 0.3685, 0.3354, 0.4227, 0.3201, 0.3685, 0.3308, 0.2399, 0.3308, 0.2399, 0.3308, 0.2399, 0.3308, 0.2399, 0.0, 0.0, 0.0, 0.0, 0.0, 0.0, 0.0, 0.0, 0.0, 0.0, 0.0, 0.0, 0.0, 0.0, 0.0, 0.0, 0.0, 0.0, 0.0, 0.0, 0.0, 0.0, 0.0, 0.0, 0.0, 0.0, 0.0, 0.0, 0.0, 0.0, 0.0, 0.0, 0.2684, 0.1758, 0.3308, 0.2399, 0.3308, 0.2399, 0.2684, 0.1758, 0.0, 0.0, 0.0, 0.0, 0.0, 0.0, 0.0, 0.0, 0.3371, 0.4411, 0.3371, 0.4411, 0.3107, 0.4396, 0.3107, 0.4396, 0.107, 0.112, 0.1074, 0.09407, 0.1074, 0.09407, 0.107, 0.112, 0.3371, 0.4411, 0.3371, 0.4411, 0.3371, 0.4411, 0.1685, 0.2206, 0.1266, 0.08401, 0.2684, 0.1758, 0.2684, 0.1758, 0.1266, 0.08401, 0.0, 0.0, 0.0, 0.0, 0.0, 0.0, 0.0, 0.0, 0.3103, 0.3138, 0.3201, 0.3685, 0.3371, 0.4411, 0.3107, 0.4396, 0.2003, 0.2915, 0.1227, 0.1509, 0.107, 0.112, 0.1074, 0.09407, 0.1266, 0.08401, 0.2684, 0.1758, 0.3307, 0.245, 0.3129, 0.273, 0.0, 0.0, 0.0, 0.0, 0.0, 0.0, 0.0, 0.0, 0.2003, 0.2915, 0.3107, 0.4396, 0.3107, 0.4396, 0.2003, 0.2915, 0.2003, 0.2915, 0.3107, 0.4396, 0.3107, 0.4396, 0.2003, 0.2915, 0.0, 0.0, 0.0, 0.0, 0.0, 0.0, 0.0, 0.0, 0.3129, 0.273, 0.3307, 0.245, 0.3307, 0.245, 0.3129, 0.273, 0.0, 0.0, 0.0, 0.0, 0.0, 0.0, 0.0, 0.0, 0.3201, 0.3685, 0.3103, 0.3138, 0.3103, 0.3138, 0.3201, 0.3685, 0.0, 0.0, 0.0, 0.0, 0.0, 0.0, 0.0, 0.0, 0.3107, 0.4396, 0.3371, 0.4411, 0.3371, 0.4411, 0.3107, 0.4396, 0.0, 0.0, 0.0, 0.0, 0.0, 0.0, 0.1266, 0.08401, 0.2684, 0.1758, 0.2684, 0.1758, 0.1266, 0.08401, 0.3371, 0.4411, 0.3201, 0.3685, 0.3201, 0.3685, 0.3371, 0.4411, 0.107, 0.112, 0.1074, 0.09407, 0.1074, 0.09407, 0.107, 0.112, 0.0, 0.0, 0.0, 0.0, 0.0, 0.0, 0.2684, 0.1758, 0.3308, 0.2399, 0.3308, 0.2399, 0.2684, 0.1758, 0.3103, 0.3138, 0.3129, 0.273, 0.3129, 0.273, 0.3103, 0.3138, 0.0, 0.0, 0.0, 0.0, 0.0, 0.0, 0.0, 0.0, 0.0, 0.0, 0.0, 0.0, 0.0, 0.0, 0.0, 0.0, 0.375, 0.5625, 0.375, 0.125, 0.375, 0.625, 0.375, 0.5, 0.375, 0.1875, 0.375, 0.5625, 0.375, 0.5, 0.375, 0.2917, 0.375, 0.25, 0.125, 0.5, 0.375, 0.3333, 0.375, 0.2917, 0.4375, 0.5, 0.375, 0.375, 0.375, 0.3333, 0.5, 0.5, 0.375, 0.4167, 0.375, 0.375, 0.125, 0.6875, 0.375, 0.4583, 0.375, 0.4167, 0.125, 0.75, 0.375, 0.5, 0.375, 0.4583, 0.625, 0.5, 0.375, 0.5625, 0.375, 0.5, 0.625, 0.5625, 0.375, 0.625, 0.375, 0.5625, 0.375, 0.5625, 0.375, 0.1875, 0.375, 0.125, 0.375, 0.5, 0.375, 0.25, 0.375, 0.1875, 0.125, 0.5, 0.125, 0.5625, 0.375, 0.3333, 0.4375, 0.5, 0.5, 0.5, 0.375, 0.375, 0.5, 0.5, 0.5625, 0.5, 0.375, 0.4167, 0.125, 0.6875, 0.125, 0.75, 0.375, 0.4583, 0.625, 0.5, 0.625, 0.5625, 0.375, 0.5625, 0.625, 0.5625, 0.625, 0.625, 0.375, 0.625, 0.2083, 0.625, 0.5625, 0.875, 0.4375, 0.875, 0.2083, 0.625, 0.5625, 0.8125, 0.5625, 0.875, 0.375, 0.3333, 0.5, 0.8125, 0.5625, 0.8125, 0.2929, 0.6225, 0.2083, 0.625, 0.4375, 0.875, 0.2929, 0.6225, 0.4375, 0.875, 0.4375, 0.8125, 0.2083, 0.625, 0.2083, 0.5625, 0.2083, 0.5, 0.5625, 0.8125, 0.375, 0.3333, 0.375, 0.4167, 0.5, 0.8125, 0.7083, 0.5, 0.7917, 0.5, 0.7917, 0.5625, 0.7083, 0.5625, 0.625, 0.5, 0.7083, 0.5, 0.7083, 0.5625, 0.625, 0.5625, 0.125, 0.5, 0.2083, 0.5, 0.2083, 0.5625, 0.125, 0.5625, 0.4583, 0.125, 0.5417, 0.125, 0.5417, 0.1875, 0.4583, 0.1875, 0.375, 0.125, 0.4583, 0.125, 0.4583, 0.1875, 0.375, 0.1875, 0.5417, 0.5, 0.625, 0.5, 0.625, 0.5625, 0.5417, 0.5625, 0.2917, 0.5, 0.375, 0.5, 0.375, 0.5625, 0.2923, 0.5612, 0.7917, 0.5, 0.875, 0.5, 0.875, 0.5625, 0.7917, 0.5625, 0.4583, 0.5, 0.5417, 0.5, 0.5417, 0.5625, 0.4583, 0.5625, 0.375, 0.5, 0.4583, 0.5, 0.4583, 0.5625, 0.375, 0.5625, 0.5417, 0.125, 0.625, 0.125, 0.625, 0.1875, 0.5417, 0.1875, 0.0, 0.0, 0.0, 0.0, 0.0, 0.0, 0.0, 0.0, 0.3107, 0.4396, 0.2517, 0.3807, 0.2517, 0.3807, 0.3107, 0.4396, 0.3107, 0.4396, 0.2517, 0.3807, 0.2517, 0.3807, 0.3107, 0.4396, 0.0, 0.0, 0.0, 0.0, 0.0, 0.0, 0.0, 0.0, 0.0, 0.0, 0.0, 0.0, 0.0, 0.0, 0.0, 0.0, 0.3371, 0.4411, 0.3371, 0.4411, 0.3371, 0.4411, 0.3371, 0.4411, 0.0, 0.0, 0.0, 0.0, 0.0, 0.0, 0.0, 0.0, 0.3307, 0.245, 0.3129, 0.273, 0.3129, 0.273, 0.3307, 0.245, 0.3129, 0.273, 0.3103, 0.3138, 0.3103, 0.3138, 0.3129, 0.273, 0.3103, 0.3138, 0.3201, 0.3685, 0.3201, 0.3685, 0.3103, 0.3138, 0.3201, 0.3685, 0.3354, 0.4227, 0.3354, 0.4227, 0.3201, 0.3685, 0.3354, 0.4227, 0.3354, 0.4227, 0.3354, 0.4227, 0.3354, 0.4227, 0.3354, 0.4227, 0.3354, 0.4227, 0.3354, 0.4227, 0.3354, 0.4227, 0.3354, 0.4227, 0.3354, 0.4227, 0.3201, 0.3685, 0.3103, 0.3138, 0.3201, 0.3685, 0.3201, 0.3685, 0.3103, 0.3138, 0.3129, 0.273, 0.3103, 0.3138, 0.3103, 0.3138, 0.3129, 0.273, 0.3129, 0.273, 0.3129, 0.273, 0.3307, 0.245, 0.3354, 0.4227, 0.3354, 0.4227, 0.3354, 0.4227, 0.3354, 0.4227, 0.3354, 0.4227, 0.3354, 0.4227, 0.3354, 0.4227, 0.3354, 0.4227, 0.0, 0.0, 0.0, 0.0, 0.0, 0.0, 0.0, 0.0, 0.0, 0.0, 0.0, 0.0, 0.0, 0.0, 0.0, 0.0, 0.0, 0.0, 0.3308, 0.2399, 0.3308, 0.2399, 0.3308, 0.2399, 0.3201, 0.3685, 0.3354, 0.4227, 0.3354, 0.4227, 0.3201, 0.3685, 0.107, 0.112, 0.1074, 0.09407, 0.1074, 0.09407, 0.107, 0.112, 0.0, 0.0, 0.0, 0.0, 0.0, 0.0, 0.0, 0.0, 0.0, 0.0, 0.0, 0.0, 0.0, 0.0, 0.0, 0.0, 0.2684, 0.1758, 0.3308, 0.2399, 0.3308, 0.2399, 0.2684, 0.1758, 0.3103, 0.3138, 0.3201, 0.3685, 0.3201, 0.3685, 0.3103, 0.3138, 0.0, 0.0, 0.0, 0.0, 0.0, 0.0, 0.0, 0.0, 0.3129, 0.273, 0.3103, 0.3138, 0.3103, 0.3138, 0.3129, 0.273, 0.0, 0.0, 0.0, 0.0, 0.0, 0.0, 0.0, 0.0, 0.3307, 0.245, 0.3129, 0.273, 0.3129, 0.273, 0.3307, 0.245, 0.0, 0.0, 0.0, 0.0, 0.0, 0.0, 0.0, 0.0, 0.1266, 0.08401, 0.2684, 0.1758, 0.2684, 0.1758, 0.1266, 0.08401, 0.3354, 0.4227, 0.3354, 0.4227, 0.3354, 0.4227, 0.3354, 0.4227, 0.3354, 0.4227, 0.3354, 0.4227, 0.3354, 0.4227, 0.3354, 0.4227, 0.0, 0.0, 0.0, 0.0, 0.0, 0.0, 0.0, 0.0, 0.0, 0.0, 0.0, 0.0, 0.0, 0.0, 0.0, 0.0, 0.0, 0.0, 0.0, 0.0, 0.0, 0.0, 0.0, 0.0, 0.2003, 0.2915, 0.3107, 0.4396, 0.3107, 0.4396, 0.2003, 0.2915, 0.3371, 0.4411, 0.3371, 0.4411, 0.1685, 0.2206, 0.3371, 0.4411, 0.3371, 0.4411, 0.3371, 0.4411, 0.3107, 0.4396, 0.3107, 0.4396, 0.0, 0.0, 0.0, 0.0, 0.0, 0.0, 0.0, 0.0])
me_cube_004.use_remesh_fix_poles = True
me_cube_004.use_remesh_preserve_attributes = False
me_cube_004.use_mirror_vertex_groups = False
me_cube_004.update()
arm_armature_002 = bpy.data.armatures.new('Armature.002')  # bones are not reproduced

# ---- objects
ob_light = bpy.data.objects.new('Light', light_light)
ob_camera = bpy.data.objects.new('Camera', cam_camera)
ob_torso = bpy.data.objects.new('Torso', me_cube_004)
ob_armature = bpy.data.objects.new('Armature', arm_armature_002)

# ---- transforms, parenting, visibility, modifiers, constraints
ob_light.parent = ob_torso
ob_light.matrix_parent_inverse = Matrix(((-4.371e-08, 1.0, 0.0, -0.0), (-1.0, -4.371e-08, -0.0, 0.0), (0.0, -0.0, 1.0, -0.0), (-0.0, 0.0, -0.0, 1.0)))
ob_light.location = (8.0, 0.0, 7.0)
ob_light.rotation_euler = (0.6503, 0.05522, 1.866)
ob_light.lock_rotations_4d = False
ob_light.empty_display_type = 'ARROWS'
ob_light.color = (0.0, 0.0, 0.0, 0.0)
ob_light.lineart.crease_threshold = 0.0
ob_camera.location = (7.359, -6.926, 4.958)
ob_camera.rotation_euler = (1.109, 0.0, 0.8149)
ob_camera.lock_rotations_4d = False
ob_camera.empty_display_type = 'ARROWS'
ob_camera.color = (0.0, 0.0, 0.0, 0.0)
ob_camera.display_type = 'WIRE'
ob_camera.lineart.crease_threshold = 0.0
ob_torso.parent = ob_armature
ob_torso.matrix_parent_inverse = Matrix(((1.0, -0.0, -0.0, -0.0196), (-0.0, 1.0, 0.0, 4.055e-07), (-0.0, -0.0, 1.0, 3.018), (-0.0, 0.0, -0.0, 1.0)))
ob_torso.location = (0.0, 0.0, 0.0)
ob_torso.rotation_euler = (0.0, -0.0, 1.571)
ob_torso.lineart.crease_threshold = 0.0
_vg = ob_torso.vertex_groups.new(name='Bone')
for _i, _w in zip([18, 19, 20, 54, 55, 57, 58, 61, 62, 63, 64, 65, 66, 67, 69, 70, 71, 73, 209, 210, 211, 212, 213, 214, 215, 216, 218, 220, 221, 224, 226, 227, 228, 229, 230, 249, 250, 254, 269, 271], [0.2165, 0.1274, 0.006523, 0.03097, 0.05286, 0.00773, 0.06445, 0.02104, 0.05511, 0.1048, 0.3281, 0.01616, 0.01758, 0.06609, 0.02233, 0.07774, 0.02324, 0.07787, 0.02733, 0.1024, 0.1221, 0.08809, 0.05752, 0.005834, 0.4688, 0.281, 0.05099, 0.3416, 0.05161, 0.09102, 0.03242, 0.07955, 0.001225, 0.1671, 0.004015, 0.03723, 0.005361, 0.0434, 0.02806, 0.05192]): _vg.add([_i], _w, 'REPLACE')
_vg = ob_torso.vertex_groups.new(name='Bone.001')
for _i, _w in zip([1, 2, 5, 7, 9, 10, 18, 19, 20, 21, 22, 23, 28, 30, 31, 33, 34, 37, 39, 40, 43, 46, 49, 51, 52, 53, 54, 55, 56, 57, 58, 59, 60, 61, 62, 63, 64, 65, 66, 67, 68, 69, 70, 71, 72, 73, 74, 75, 76, 77, 78, 79, 80, 81, 82, 92, 93, 95, 209, 210, 211, 212, 213, 214, 215, 216, 217, 218, 219, 220, 221, 222, 225, 226, 227, 228, 229, 230, 268, 270], [0.2482, 0.2231, 0.2392, 0.2644, 0.2878, 0.2218, 0.3641, 0.6242, 0.4206, 0.2676, 0.262, 0.2634, 0.06672, 0.04036, 0.1046, 0.04408, 0.1119, 0.0822, 0.05207, 0.1276, 0.06648, 0.09419, 0.09496, 0.01973, 0.1021, 0.5882, 0.656, 0.5753, 0.6193, 0.6113, 0.6662, 0.5667, 0.5695, 0.568, 0.625, 0.6427, 0.5458, 0.7692, 0.8264, 0.7792, 0.4832, 0.536, 0.5, 0.8495, 0.9753, 0.8691, 0.02718, 0.06806, 0.07284, 0.04339, 0.08405, 0.02861, 0.05042, 0.0513, 0.06195, 0.009984, 0.01347, 0.01889, 0.00697, 0.04832, 0.2407, 0.1885, 0.2736, 0.2078, 0.2714, 0.336, 0.2058, 0.1935, 0.01494, 0.05931, 0.06187, 0.0009744, 0.2012, 0.02984, 0.1859, 0.002706, 0.01249, 0.1976, 0.03327, 0.007391]): _vg.add([_i], _w, 'REPLACE')
_vg = ob_torso.vertex_groups.new(name='Bone.002')
for _i, _w in zip([0, 1, 2, 3, 5, 7, 9, 10, 11, 17, 18, 19, 20, 21, 22, 23, 26, 27, 28, 29, 30, 31, 32, 33, 34, 35, 36, 37, 38, 39, 40, 41, 42, 43, 45, 46, 48, 49, 50, 51, 52, 53, 54, 55, 56, 57, 58, 59, 60, 61, 62, 63, 64, 65, 68, 69, 70, 74, 75, 76, 77, 78, 79, 80, 81, 82, 91, 92, 93, 94, 95, 96, 99, 216], [0.05368, 0.5139, 0.6426, 0.003661, 0.5521, 0.5094, 0.4591, 0.6601, 0.005317, 0.01951, 0.04768, 0.03256, 0.05163, 0.5069, 0.5154, 0.5214, 0.0543, 0.1665, 0.5774, 0.08342, 0.1872, 0.4518, 0.07416, 0.1692, 0.4335, 0.01039, 0.1367, 0.4575, 0.07022, 0.1566, 0.3166, 0.06493, 0.1882, 0.5942, 0.03119, 0.4583, 0.04438, 0.4463, 0.05078, 0.1528, 0.4511, 0.2031, 0.2127, 0.2096, 0.2025, 0.2025, 0.2093, 0.2223, 0.2288, 0.2233, 0.04233, 0.0471, 0.01512, 0.002227, 0.05007, 0.05024, 0.05133, 0.3218, 0.2882, 0.2656, 0.271, 0.2332, 0.3458, 0.2531, 0.2413, 0.2742, 0.09475, 0.1236, 0.1146, 0.05886, 0.1082, 0.1115, 0.08634, 0.001655]): _vg.add([_i], _w, 'REPLACE')
_vg = ob_torso.vertex_groups.new(name='Bone.003')
for _i, _w in zip([0, 1, 2, 3, 4, 5, 6, 7, 8, 9, 10, 11, 12, 13, 14, 15, 16, 17, 21, 22, 23, 24, 25, 26, 27, 28, 29, 30, 31, 32, 33, 34, 35, 36, 37, 38, 39, 40, 41, 42, 43, 44, 45, 46, 47, 48, 49, 50, 51, 52, 53, 56, 57, 59, 60, 61, 74, 75, 76, 77, 78, 79, 80, 81, 82, 91, 92, 93, 94, 95, 96, 98, 99, 116, 117, 118, 119, 121], [0.3619, 0.1191, 0.05953, 0.6463, 0.2356, 0.05903, 0.6069, 0.1404, 0.6197, 0.172, 0.06225, 0.5996, 0.5357, 0.2335, 0.556, 0.1248, 0.1359, 0.2952, 0.08879, 0.07142, 0.0597, 0.2048, 0.3026, 0.636, 0.5843, 0.2304, 0.4155, 0.5155, 0.2884, 0.6956, 0.6441, 0.3594, 0.153, 0.173, 0.1402, 0.7165, 0.6659, 0.4692, 0.6972, 0.648, 0.2618, 0.007819, 0.04003, 0.1371, 0.03636, 0.06592, 0.1618, 0.2406, 0.3322, 0.2112, 0.03806, 0.05579, 0.06823, 0.02874, 0.01497, 0.003988, 0.4652, 0.4454, 0.5502, 0.1682, 0.5816, 0.5111, 0.1925, 0.2259, 0.3259, 0.6249, 0.4967, 0.6836, 0.1513, 0.7046, 0.696, 0.05371, 0.2617, 0.2062, 0.1105, 0.206, 0.09194, 0.1722]): _vg.add([_i], _w, 'REPLACE')
_vg = ob_torso.vertex_groups.new(name='Bone.004')
for _i, _w in zip([0, 3, 4, 6, 8, 11, 12, 13, 14, 15, 16, 17, 24, 25, 26, 27, 29, 30, 32, 33, 35, 38, 39, 41, 42, 50, 76, 78, 91, 92, 93, 95, 96, 99, 116, 117, 118, 119, 120, 121], [0.08052, 0.1949, 0.06113, 0.1628, 0.3023, 0.2751, 0.3452, 0.6749, 0.3502, 0.067, 0.1069, 0.1143, 0.751, 0.6573, 0.0726, 0.0004808, 0.05793, 0.008188, 0.08432, 0.03187, 0.003038, 0.1225, 0.05428, 0.1162, 0.02392, 0.04441, 0.003717, 0.01567, 0.03597, 0.03053, 0.05836, 0.08093, 0.06572, 0.004995, 0.7427, 0.8596, 0.7561, 0.8876, 0.9828, 0.803]): _vg.add([_i], _w, 'REPLACE')
_vg = ob_torso.vertex_groups.new(name='Bone.005')
for _i, _w in zip([122, 123, 124, 125, 126, 127, 128, 129, 130, 131, 132, 133, 134, 135, 136, 137, 138, 139, 140, 141, 142, 143, 144, 145, 146, 147, 148, 149, 150, 151, 152, 153, 154, 155, 156, 157, 158, 159, 160, 161, 162, 163, 164, 165, 166, 167, 171, 172, 173, 174, 175, 176, 177, 178, 179, 180, 181, 182, 183, 184, 185, 186, 187, 189, 198, 199, 200, 201, 202, 203, 204, 205, 206, 207, 208, 310, 311, 312, 313, 314, 315, 316, 317, 318, 319, 320, 321], [0.9466, 0.9349, 0.776, 0.3791, 0.1504, 0.1217, 0.9612, 0.9259, 0.8135, 0.3402, 0.9806, 0.9584, 0.9672, 0.9734, 0.1206, 0.1849, 0.9464, 0.8727, 0.6335, 0.8742, 0.7885, 0.9424, 0.9855, 0.9506, 0.6606, 0.8845, 0.3943, 0.8258, 0.5269, 0.3813, 0.2336, 0.5375, 0.4078, 0.588, 0.5806, 0.2454, 0.422, 0.5131, 0.5593, 0.623, 0.3256, 0.4923, 0.1718, 0.5194, 0.5078, 0.2039, 0.401, 0.164, 0.438, 0.6528, 0.6976, 0.265, 0.6433, 0.8251, 0.8514, 0.9272, 0.5353, 0.5213, 0.8022, 0.3602, 0.171, 0.5891, 0.5143, 0.2097, 0.6657, 0.7065, 0.7797, 0.8142, 0.672, 0.7293, 0.7836, 0.3299, 0.3367, 0.3372, 0.424, 0.3597, 0.9709, 0.7948, 0.9422, 0.96, 0.951, 0.1676, 0.1212, 0.9117, 0.9659, 0.9083, 0.711]): _vg.add([_i], _w, 'REPLACE')
_vg = ob_torso.vertex_groups.new(name='Bone.005_L')
for _i, _w in zip([124, 125, 126, 127, 130, 131, 136, 137, 140, 142, 143, 145, 146, 148, 150, 151, 152, 153, 154, 155, 156, 157, 158, 159, 160, 161, 162, 163, 164, 165, 166, 167, 169, 171, 172, 173, 174, 175, 176, 177, 178, 179, 180, 181, 182, 183, 184, 185, 186, 187, 189, 198, 199, 200, 201, 202, 203, 204, 205, 206, 207, 208, 310, 312, 316, 317, 318, 320, 321], [0.03484, 0.1508, 0.05766, 0.07497, 0.1524, 0.4834, 0.7444, 0.6595, 0.05816, 0.1283, 0.002898, 0.01341, 0.0002884, 0.01122, 0.09741, 0.1287, 0.09558, 0.09619, 0.1692, 0.08872, 0.08961, 0.2711, 0.1122, 0.1003, 0.1103, 0.08553, 0.09389, 0.101, 0.3375, 0.09877, 0.1007, 0.06669, 0.001451, 0.4424, 0.5765, 0.242, 0.09961, 0.07973, 0.1587, 0.08359, 0.0429, 0.03419, 0.009937, 0.101, 0.165, 0.1239, 0.1219, 0.3516, 0.09046, 0.1002, 0.06889, 0.0801, 0.07209, 0.05715, 0.04812, 0.07911, 0.06744, 0.05636, 0.08518, 0.0884, 0.08842, 0.1133, 0.3171, 0.09363, 0.3586, 0.4097, 0.006705, 0.001449, 0.09322]): _vg.add([_i], _w, 'REPLACE')
_vg = ob_torso.vertex_groups.new(name='Bone.005_L.001')
_vg = ob_torso.vertex_groups.new(name='Bone.005_L.002')
_vg = ob_torso.vertex_groups.new(name='Bone.005_L.003')
_vg = ob_torso.vertex_groups.new(name='Bone.005_L.004')
_vg = ob_torso.vertex_groups.new(name='Bone.005_L.005')
_vg = ob_torso.vertex_groups.new(name='Bone.005_L.006')
_vg = ob_torso.vertex_groups.new(name='Bone.005_L.007')
_vg = ob_torso.vertex_groups.new(name='Bone.005_R')
for _i, _w in zip([122, 123, 124, 125, 126, 127, 128, 129, 130, 131, 133, 134, 136, 137, 138, 139, 140, 141, 142, 143, 146, 147, 148, 149, 310, 311, 312, 313, 314, 315, 316, 317, 318, 319, 320, 321], [0.04589, 0.05793, 0.1815, 0.4701, 0.7919, 0.8033, 0.0167, 0.06254, 0.01805, 0.1764, 0.01143, 0.00281, 0.135, 0.1557, 0.04068, 0.1035, 0.3084, 0.1058, 0.08318, 0.01227, 0.3143, 0.1061, 0.5751, 0.1616, 0.3233, 0.008352, 0.0998, 0.03698, 0.02294, 0.03037, 0.4738, 0.4692, 0.05177, 0.02034, 0.05903, 0.1958]): _vg.add([_i], _w, 'REPLACE')
_vg = ob_torso.vertex_groups.new(name='Bone.005_R.001')
for _i, _w in zip([150, 151, 152, 153, 154, 155, 156, 157, 158, 159, 160, 161, 162, 163, 164, 165, 166, 167, 168, 169, 170, 171, 172, 173, 174, 175, 176, 177, 178, 179, 180, 181, 182, 183, 184, 185, 186, 187, 188, 189, 190, 191, 193, 194, 196, 197, 198, 199, 200, 201, 202, 203, 204, 205, 206, 207, 208], [0.3222, 0.4146, 0.5548, 0.3135, 0.3616, 0.2765, 0.2823, 0.418, 0.3957, 0.3302, 0.282, 0.249, 0.4989, 0.3491, 0.4288, 0.3282, 0.3375, 0.6368, 0.8314, 0.8441, 0.5557, 0.1379, 0.2276, 0.2822, 0.2156, 0.1934, 0.5132, 0.2364, 0.1114, 0.09247, 0.02468, 0.3149, 0.2754, 0.06486, 0.4514, 0.4177, 0.2769, 0.3325, 0.8662, 0.632, 0.9068, 0.8995, 0.08933, 0.05974, 0.1226, 0.06244, 0.2202, 0.1919, 0.1415, 0.1186, 0.2156, 0.1762, 0.1388, 0.5093, 0.5006, 0.5001, 0.4028]): _vg.add([_i], _w, 'REPLACE')
_vg = ob_torso.vertex_groups.new(name='Bone.005_R.002')
for _i, _w in zip([150, 151, 152, 153, 154, 155, 156, 157, 158, 159, 160, 161, 162, 163, 164, 165, 166, 167, 168, 169, 170, 176, 181, 184, 185, 187, 188, 189, 190, 193, 205, 206, 207, 208], [0.01221, 0.04273, 0.07376, 0.0122, 0.0253, 0.005337, 0.006126, 0.03041, 0.03488, 0.01706, 0.008799, 0.0007973, 0.04456, 0.0167, 0.0257, 0.01143, 0.01077, 0.04423, 0.06319, 0.07187, 0.3038, 0.004303, 0.003126, 0.01653, 0.02254, 0.009116, 0.04307, 0.04008, 0.0118, 0.005706, 0.02893, 0.02738, 0.02734, 0.01183]): _vg.add([_i], _w, 'REPLACE')
_vg = ob_torso.vertex_groups.new(name='Bone.005_R.003')
_vg = ob_torso.vertex_groups.new(name='Bone.005_R.004')
_vg = ob_torso.vertex_groups.new(name='Bone.005_R.005')
for _i, _w in zip([150, 151, 152, 153, 154, 155, 156, 157, 158, 159, 160, 161, 162, 163, 164, 165, 166, 167, 168, 169, 170, 173, 174, 175, 176, 177, 181, 182, 184, 185, 186, 187, 188, 189, 190, 191, 192, 193, 194, 195, 196, 197, 198, 199, 202, 205, 206, 207, 208], [0.03464, 0.05392, 0.07855, 0.03188, 0.037, 0.02169, 0.02336, 0.04103, 0.05164, 0.03619, 0.02035, 0.01374, 0.06495, 0.04192, 0.03566, 0.03681, 0.04, 0.08584, 0.1317, 0.06833, 0.1904, 0.0258, 0.008382, 0.002225, 0.07133, 0.01367, 0.03517, 0.02491, 0.06366, 0.03327, 0.02427, 0.03891, 0.1011, 0.08401, 0.05573, 0.1564, 0.1707, 0.7088, 0.8411, 0.2107, 0.708, 0.8516, 0.009319, 0.001712, 0.008083, 0.06871, 0.06769, 0.06762, 0.05557]): _vg.add([_i], _w, 'REPLACE')
_vg = ob_torso.vertex_groups.new(name='Bone.005_R.006')
_vg = ob_torso.vertex_groups.new(name='Bone.005_R.007')
for _i, _w in zip([192, 193, 194, 195, 196, 197], [0.8966, 0.17, 0.0945, 0.8689, 0.1512, 0.08199]): _vg.add([_i], _w, 'REPLACE')
_vg = ob_torso.vertex_groups.new(name='Bone.003_L')
for _i, _w in zip([0, 1, 2, 3, 4, 5, 6, 7, 8, 11, 12, 13, 14, 15, 16, 17, 21, 22, 23, 24, 25, 26, 27, 28, 29, 30, 31, 32, 33, 34, 35, 36, 37, 38, 39, 40, 41, 42, 43, 44, 45, 46, 47, 48, 49, 50, 51, 52, 55, 59, 60, 61, 74, 75, 76, 77, 78, 79, 80, 81, 82, 83, 84, 85, 86, 91, 92, 93, 94, 95, 96, 97, 98, 99, 100, 101, 116, 117, 118], [0.488, 0.05912, 0.02092, 0.1234, 0.678, 0.08991, 0.2044, 0.0132, 0.0443, 0.09373, 0.1106, 0.08569, 0.07864, 0.7964, 0.74, 0.5455, 0.0707, 0.08637, 0.08933, 0.02401, 0.005964, 0.229, 0.1997, 0.1068, 0.4186, 0.2135, 0.1206, 0.1215, 0.0898, 0.05794, 0.7846, 0.6529, 0.2961, 0.06509, 0.06162, 0.03748, 0.1126, 0.1013, 0.05796, 0.9545, 0.9017, 0.284, 0.9267, 0.8695, 0.2697, 0.6467, 0.4548, 0.2045, 0.005714, 0.01101, 0.02011, 0.01701, 0.1545, 0.1648, 0.07084, 0.4969, 0.05308, 0.07936, 0.4877, 0.4636, 0.3125, 0.9959, 0.9939, 0.994, 0.9924, 0.2234, 0.3031, 0.1057, 0.7636, 0.06543, 0.1114, 0.9566, 0.9095, 0.6, 0.9966, 0.9928, 0.0438, 0.004472, 0.01407]): _vg.add([_i], _w, 'REPLACE')
_vg = ob_torso.vertex_groups.new(name='Bone.003_L.001')
_vg = ob_torso.vertex_groups.new(name='Bone.003_L.002')
for _i, _w in zip([87, 88, 89, 90, 102, 103, 104, 105, 106, 107, 108, 109, 110, 111, 112, 113, 114, 115], [0.9953, 0.9906, 0.9946, 0.991, 0.9928, 0.9924, 0.9999, 0.9997, 0.9998, 0.9993, 0.9999, 0.9996, 0.9993, 0.9998, 0.9995, 0.9999, 0.9998, 0.9995]): _vg.add([_i], _w, 'REPLACE')
_vg = ob_torso.vertex_groups.new(name='Bone.003_R')
_vg = ob_torso.vertex_groups.new(name='Bone.003_R.001')
_vg = ob_torso.vertex_groups.new(name='Bone.003_R.002')
_vg = ob_torso.vertex_groups.new(name='Bone_L')
for _i, _w in zip([1, 5, 7, 9, 18, 19, 20, 21, 22, 23, 53, 54, 55, 56, 57, 58, 59, 60, 61, 62, 63, 64, 65, 66, 67, 68, 69, 70, 71, 73, 209, 210, 211, 212, 213, 214, 215, 216, 217, 218, 219, 220, 221, 222, 223, 224, 225, 226, 227, 228, 229, 230, 231, 232, 233, 234, 235, 236, 237, 238, 239, 240, 241, 242, 243, 244, 245, 246, 247, 248, 249, 250, 251, 252, 253, 254, 255, 256, 257, 258, 268, 269, 270, 271, 272, 273], [0.04103, 0.02924, 0.02426, 0.02064, 0.3458, 0.1909, 0.4685, 0.05229, 0.04995, 0.04618, 0.1203, 0.05227, 0.1066, 0.08153, 0.06866, 0.007439, 0.121, 0.1088, 0.1082, 0.2435, 0.1684, 0.08104, 0.1558, 0.1114, 0.1222, 0.4175, 0.3525, 0.3461, 0.08187, 0.02599, 0.785, 0.7399, 0.5924, 0.6733, 0.609, 0.7078, 0.2122, 0.3075, 0.7249, 0.7084, 0.8247, 0.4755, 0.7159, 0.8514, 0.8455, 0.7017, 0.7227, 0.7218, 0.6846, 0.8123, 0.6129, 0.7312, 0.8654, 0.06607, 0.06645, 0.0975, 0.1064, 0.1013, 0.09506, 0.1177, 0.1117, 0.09793, 0.0847, 0.08511, 0.04808, 0.1011, 0.1086, 0.1285, 0.1748, 0.1824, 0.2061, 0.1776, 0.2058, 0.1278, 0.1998, 0.2049, 0.1664, 0.1873, 0.1912, 0.1865, 0.8045, 0.7452, 0.8331, 0.7478, 0.1979, 0.1678]): _vg.add([_i], _w, 'REPLACE')
_vg = ob_torso.vertex_groups.new(name='Bone_L.001')
for _i, _w in zip([209, 210, 213, 214, 215, 216, 219, 220, 221, 222, 223, 224, 225, 226, 228, 229, 231, 232, 233, 234, 235, 236, 237, 238, 239, 240, 241, 242, 243, 244, 245, 246, 247, 248, 249, 250, 251, 252, 253, 254, 255, 256, 257, 258, 259, 260, 261, 262, 263, 264, 265, 266, 267, 268, 269, 270, 271, 272, 273, 274, 275, 276, 347, 348, 349, 350, 351, 352, 353, 354, 355, 356, 357, 358], [0.1431, 0.1025, 0.004661, 0.005157, 0.003891, 0.02779, 0.1281, 0.117, 0.1604, 0.113, 0.1138, 0.182, 0.002231, 0.1887, 0.1313, 0.1834, 0.1018, 0.9125, 0.9186, 0.8711, 0.8567, 0.8703, 0.8731, 0.8441, 0.8517, 0.8735, 0.8968, 0.8887, 0.9354, 0.8666, 0.878, 0.8567, 0.7869, 0.7789, 0.7286, 0.7754, 0.7509, 0.8542, 0.761, 0.726, 0.8143, 0.7692, 0.7793, 0.7912, 0.5426, 0.8516, 0.6971, 0.8327, 0.5093, 0.5077, 0.8823, 0.8444, 0.5049, 0.1289, 0.1853, 0.1262, 0.1775, 0.76, 0.8076, 0.8645, 0.5779, 0.5274, 0.4323, 0.2546, 0.2538, 0.4412, 0.2637, 0.3486, 0.4163, 0.2713, 0.4258, 0.2524, 0.4222, 0.289]): _vg.add([_i], _w, 'REPLACE')
_vg = ob_torso.vertex_groups.new(name='Bone_L.002')
for _i, _w in zip([239, 259, 260, 261, 262, 263, 264, 265, 266, 267, 274, 275, 276, 347, 348, 349, 350, 351, 352, 353, 354, 355, 356, 357, 358], [0.002111, 0.4534, 0.1403, 0.2948, 0.1573, 0.4842, 0.4825, 0.1087, 0.1466, 0.4865, 0.127, 0.4145, 0.4635, 0.06351, 0.2421, 0.2412, 0.05433, 0.2318, 0.1474, 0.07866, 0.2267, 0.07013, 0.2433, 0.07329, 0.2072]): _vg.add([_i], _w, 'REPLACE')
_vg = ob_torso.vertex_groups.new(name='Bone_L.003')
for _i, _w in zip([277, 278, 279, 280, 282, 283, 284, 285, 286, 287, 288, 289, 290, 292, 293, 294, 302, 303, 304, 305, 306, 307, 308, 331, 333, 334, 335, 338, 339, 340, 341, 342, 347, 348, 349, 350, 351, 352, 353, 354, 355, 356, 357, 358, 359, 363, 364, 366, 367, 368, 369], [0.7883, 0.9368, 0.9324, 0.4461, 0.4941, 0.0552, 0.2928, 0.81, 0.9387, 0.2197, 0.05584, 0.1024, 0.1171, 0.4831, 0.2337, 0.3799, 0.5336, 0.01405, 0.3394, 0.1252, 0.5739, 0.5562, 0.6999, 0.4461, 0.0552, 0.2928, 0.1024, 0.5336, 0.2344, 0.3499, 0.07877, 0.009704, 0.3942, 0.09919, 0.001429, 0.4662, 0.02782, 0.4684, 0.4601, 0.405, 0.4604, 0.02792, 0.4693, 0.1099, 0.002858, 0.02792, 0.007026, 0.004852, 0.02792, 0.001429, 0.1099]): _vg.add([_i], _w, 'REPLACE')
_vg = ob_torso.vertex_groups.new(name='Bone_L.004')
for _i, _w in zip([277, 278, 279, 280, 281, 282, 283, 284, 285, 286, 287, 288, 289, 290, 291, 292, 293, 294, 295, 296, 297, 298, 299, 300, 301, 302, 303, 304, 305, 306, 307, 308, 309, 322, 323, 324, 325, 326, 327, 328, 329, 330, 331, 332, 333, 334, 335, 336, 337, 338, 339, 340, 341, 342, 343, 344, 345, 346, 347, 348, 349, 350, 351, 352, 353, 354, 355, 356, 357, 358, 359, 360, 361, 362, 363, 364, 365, 366, 367, 368, 369], [0.2, 0.05389, 0.05929, 0.5533, 0.9841, 0.5054, 0.9438, 0.7064, 0.18, 0.0527, 0.7622, 0.9408, 0.8968, 0.8816, 0.9867, 0.5165, 0.7649, 0.6188, 0.9967, 0.9937, 0.9822, 0.9928, 0.9985, 0.9941, 0.9826, 0.4647, 0.9663, 0.6564, 0.8692, 0.4245, 0.4425, 0.2967, 0.9907, 0.9937, 0.9822, 0.9928, 0.9985, 0.9941, 0.9826, 0.9907, 0.9969, 0.9916, 0.5533, 0.9841, 0.9438, 0.7064, 0.8968, 0.9941, 0.9826, 0.4647, 0.7628, 0.648, 0.9175, 0.9685, 0.9916, 0.9941, 0.9826, 0.9916, 0.1, 0.3924, 0.4801, 0.02965, 0.4706, 0.02695, 0.03478, 0.08999, 0.03563, 0.4704, 0.02635, 0.3811, 0.9601, 0.9976, 0.9891, 0.9902, 0.9617, 0.9785, 0.9891, 0.9801, 0.9617, 0.9765, 0.8722]): _vg.add([_i], _w, 'REPLACE')
_vg = ob_torso.vertex_groups.new(name='Bone_R')
_vg = ob_torso.vertex_groups.new(name='Bone_R.001')
_vg = ob_torso.vertex_groups.new(name='Bone_R.002')
_vg = ob_torso.vertex_groups.new(name='Bone_R.003')
_vg = ob_torso.vertex_groups.new(name='Bone_R.004')
_m = ob_torso.modifiers.new('Mirror', 'MIRROR')
_m.use_axis = (False, True, False)
_m.use_bisect_axis = (False, True, False)
_m.use_clip = True
_m = ob_torso.modifiers.new('Armature', 'ARMATURE')
_m.object = ob_armature
ob_armature.location = (0.0196, -4.055e-07, -3.018)
ob_armature.lineart.crease_threshold = 0.0

# ---- collection membership
col_collection.objects.link(ob_light)
col_collection.objects.link(ob_camera)
col_collection.objects.link(ob_torso)
col_collection.objects.link(ob_armature)

# ---- scene / render settings (as saved in the file)
scene.camera = ob_camera
scene.frame_start = 1; scene.frame_end = 250; scene.frame_set(1)
scene.render.engine = 'BLENDER_EEVEE_NEXT'
scene.cycles.use_denoising = False
scene.cycles.samples = 128
scene.cycles.sampling_pattern = 'TABULATED_SOBOL'
scene.cycles.use_adaptive_sampling = False
scene.cycles.use_light_tree = False
scene.view_settings.view_transform = 'Filmic'
bpy.context.view_layer.update()
